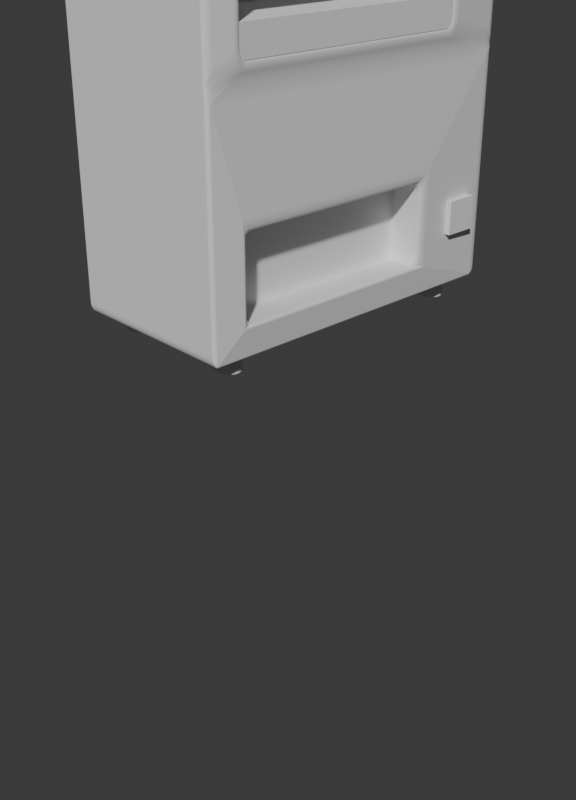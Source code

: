 # Source: Vending_Machine.blend  (saved by Blender 4.5.90; exported with 4.5.12 LTS)
import bpy
from mathutils import Matrix  # noqa: F401  (used for matrix-valued properties, if any)

bpy.ops.wm.read_factory_settings(use_empty=True)
scene = bpy.context.scene
scene.name = 'Scene'

# ---- collections
col_camera = bpy.data.collections.new('Camera'); scene.collection.children.link(col_camera)
col_objects = bpy.data.collections.new('Objects'); scene.collection.children.link(col_objects)

# ---- materials (node trees are filled in below, after node groups)
mat_material = bpy.data.materials.new('Material')
mat_material.alpha_threshold = 0.0
mat_material.roughness = 0.5
mat_material.line_color = (0.0, 0.0, 0.0, 1.0)

# ---- material node trees
mat_material.use_nodes = True; mat_material.node_tree.nodes.clear()
_N = mat_material.node_tree.nodes; _L = mat_material.node_tree.links
n0 = _N.new('ShaderNodeOutputMaterial'); n0.name = 'Material Output'; n0.location = (200, 100)
n1 = _N.new('ShaderNodeBsdfPrincipled'); n1.name = 'Principled BSDF'; n1.location = (-200, 100)
n1.inputs[3].default_value = 1.45
_L.new(n1.outputs[0], n0.inputs[0])
n0.is_active_output = True

# ---- world
world_world = bpy.data.worlds.new('World'); scene.world = world_world
world_world.use_nodes = True; world_world.node_tree.nodes.clear()
_N = world_world.node_tree.nodes; _L = world_world.node_tree.links
n0 = _N.new('ShaderNodeOutputWorld'); n0.name = 'World Output'; n0.location = (200, 100)
n1 = _N.new('ShaderNodeBackground'); n1.name = 'Background'; n1.location = (-200, 100)
n1.inputs[0].default_value = (0.05088, 0.05088, 0.05088, 1.0)
_L.new(n1.outputs[0], n0.inputs[0])
n0.is_active_output = True
world_world.color = (0.05088, 0.05088, 0.05088)
world_world.sun_shadow_jitter_overblur = 0.0

# ---- cameras
cam_camera = bpy.data.cameras.new('Camera')
cam_camera.clip_end = 100.0
cam_camera.ortho_scale = 7.314

# ---- meshes
me_cylinder = bpy.data.meshes.new('Cylinder')
me_cylinder.from_pydata([(0.0, 1.0, -1.0), (0.0, 1.0, 1.0), (0.1951, 0.9808, -1.0), (0.1951, 0.9808, 1.0), (0.3827, 0.9239, -1.0), (0.3827, 0.9239, 1.0), (0.5556, 0.8315, -1.0), (0.5556, 0.8315, 1.0), (0.7071, 0.7071, -1.0), (0.7071, 0.7071, 1.0), (0.8315, 0.5556, -1.0), (0.8315, 0.5556, 1.0), (0.9239, 0.3827, -1.0), (0.9239, 0.3827, 1.0), (0.9808, 0.1951, -1.0), (0.9808, 0.1951, 1.0), (1.0, 0.0, -1.0), (1.0, 0.0, 1.0), (0.9808, -0.1951, -1.0), (0.9808, -0.1951, 1.0), (0.9239, -0.3827, -1.0), (0.9239, -0.3827, 1.0), (0.8315, -0.5556, -1.0), (0.8315, -0.5556, 1.0), (0.7071, -0.7071, -1.0), (0.7071, -0.7071, 1.0), (0.5556, -0.8315, -1.0), (0.5556, -0.8315, 1.0), (0.3827, -0.9239, -1.0), (0.3827, -0.9239, 1.0), (0.1951, -0.9808, -1.0), (0.1951, -0.9808, 1.0), (0.0, -1.0, -1.0), (0.0, -1.0, 1.0), (-0.1951, -0.9808, -1.0), (-0.1951, -0.9808, 1.0), (-0.3827, -0.9239, -1.0), (-0.3827, -0.9239, 1.0), (-0.5556, -0.8315, -1.0), (-0.5556, -0.8315, 1.0), (-0.7071, -0.7071, -1.0), (-0.7071, -0.7071, 1.0), (-0.8315, -0.5556, -1.0), (-0.8315, -0.5556, 1.0), (-0.9239, -0.3827, -1.0), (-0.9239, -0.3827, 1.0), (-0.9808, -0.1951, -1.0), (-0.9808, -0.1951, 1.0), (-1.0, 0.0, -1.0), (-1.0, 0.0, 1.0), (-0.9808, 0.1951, -1.0), (-0.9808, 0.1951, 1.0), (-0.9239, 0.3827, -1.0), (-0.9239, 0.3827, 1.0), (-0.8315, 0.5556, -1.0), (-0.8315, 0.5556, 1.0), (-0.7071, 0.7071, -1.0), (-0.7071, 0.7071, 1.0), (-0.5556, 0.8315, -1.0), (-0.5556, 0.8315, 1.0), (-0.3827, 0.9239, -1.0), (-0.3827, 0.9239, 1.0), (-0.1951, 0.9808, -1.0), (-0.1951, 0.9808, 1.0)], [], [(0, 1, 3, 2), (2, 3, 5, 4), (4, 5, 7, 6), (6, 7, 9, 8), (8, 9, 11, 10), (10, 11, 13, 12), (12, 13, 15, 14), (14, 15, 17, 16), (16, 17, 19, 18), (18, 19, 21, 20), (20, 21, 23, 22), (22, 23, 25, 24), (24, 25, 27, 26), (26, 27, 29, 28), (28, 29, 31, 30), (30, 31, 33, 32), (32, 33, 35, 34), (34, 35, 37, 36), (36, 37, 39, 38), (38, 39, 41, 40), (40, 41, 43, 42), (42, 43, 45, 44), (44, 45, 47, 46), (46, 47, 49, 48), (48, 49, 51, 50), (50, 51, 53, 52), (52, 53, 55, 54), (54, 55, 57, 56), (56, 57, 59, 58), (58, 59, 61, 60), (3, 1, 63, 61, 59, 57, 55, 53, 51, 49, 47, 45, 43, 41, 39, 37, 35, 33, 31, 29, 27, 25, 23, 21, 19, 17, 15, 13, 11, 9, 7, 5), (60, 61, 63, 62), (62, 63, 1, 0), (0, 2, 4, 6, 8, 10, 12, 14, 16, 18, 20, 22, 24, 26, 28, 30, 32, 34, 36, 38, 40, 42, 44, 46, 48, 50, 52, 54, 56, 58, 60, 62)])
_uv = me_cylinder.uv_layers.new(name='UVMap')
_uv.uv.foreach_set('vector', [1.0, 0.5, 1.0, 1.0, 0.9688, 1.0, 0.9688, 0.5, 0.9688, 0.5, 0.9688, 1.0, 0.9375, 1.0, 0.9375, 0.5, 0.9375, 0.5, 0.9375, 1.0, 0.9062, 1.0, 0.9062, 0.5, 0.9062, 0.5, 0.9062, 1.0, 0.875, 1.0, 0.875, 0.5, 0.875, 0.5, 0.875, 1.0, 0.8438, 1.0, 0.8438, 0.5, 0.8438, 0.5, 0.8438, 1.0, 0.8125, 1.0, 0.8125, 0.5, 0.8125, 0.5, 0.8125, 1.0, 0.7812, 1.0, 0.7812, 0.5, 0.7812, 0.5, 0.7812, 1.0, 0.75, 1.0, 0.75, 0.5, 0.75, 0.5, 0.75, 1.0, 0.7188, 1.0, 0.7188, 0.5, 0.7188, 0.5, 0.7188, 1.0, 0.6875, 1.0, 0.6875, 0.5, 0.6875, 0.5, 0.6875, 1.0, 0.6562, 1.0, 0.6562, 0.5, 0.6562, 0.5, 0.6562, 1.0, 0.625, 1.0, 0.625, 0.5, 0.625, 0.5, 0.625, 1.0, 0.5938, 1.0, 0.5938, 0.5, 0.5938, 0.5, 0.5938, 1.0, 0.5625, 1.0, 0.5625, 0.5, 0.5625, 0.5, 0.5625, 1.0, 0.5312, 1.0, 0.5312, 0.5, 0.5312, 0.5, 0.5312, 1.0, 0.5, 1.0, 0.5, 0.5, 0.5, 0.5, 0.5, 1.0, 0.4688, 1.0, 0.4688, 0.5, 0.4688, 0.5, 0.4688, 1.0, 0.4375, 1.0, 0.4375, 0.5, 0.4375, 0.5, 0.4375, 1.0, 0.4062, 1.0, 0.4062, 0.5, 0.4062, 0.5, 0.4062, 1.0, 0.375, 1.0, 0.375, 0.5, 0.375, 0.5, 0.375, 1.0, 0.3438, 1.0, 0.3438, 0.5, 0.3438, 0.5, 0.3438, 1.0, 0.3125, 1.0, 0.3125, 0.5, 0.3125, 0.5, 0.3125, 1.0, 0.2812, 1.0, 0.2812, 0.5, 0.2812, 0.5, 0.2812, 1.0, 0.25, 1.0, 0.25, 0.5, 0.25, 0.5, 0.25, 1.0, 0.2188, 1.0, 0.2188, 0.5, 0.2188, 0.5, 0.2188, 1.0, 0.1875, 1.0, 0.1875, 0.5, 0.1875, 0.5, 0.1875, 1.0, 0.1562, 1.0, 0.1562, 0.5, 0.1562, 0.5, 0.1562, 1.0, 0.125, 1.0, 0.125, 0.5, 0.125, 0.5, 0.125, 1.0, 0.09375, 1.0, 0.09375, 0.5, 0.09375, 0.5, 0.09375, 1.0, 0.0625, 1.0, 0.0625, 0.5, 0.2968, 0.4854, 0.25, 0.49, 0.2032, 0.4854, 0.1582, 0.4717, 0.1167, 0.4496, 0.08029, 0.4197, 0.05045, 0.3833, 0.02827, 0.3418, 0.01461, 0.2968, 0.01, 0.25, 0.01461, 0.2032, 0.02827, 0.1582, 0.05045, 0.1167, 0.08029, 0.08029, 0.1167, 0.05045, 0.1582, 0.02827, 0.2032, 0.01461, 0.25, 0.01, 0.2968, 0.01461, 0.3418, 0.02827, 0.3833, 0.05045, 0.4197, 0.08029, 0.4496, 0.1167, 0.4717, 0.1582, 0.4854, 0.2032, 0.49, 0.25, 0.4854, 0.2968, 0.4717, 0.3418, 0.4496, 0.3833, 0.4197, 0.4197, 0.3833, 0.4496, 0.3418, 0.4717, 0.0625, 0.5, 0.0625, 1.0, 0.03125, 1.0, 0.03125, 0.5, 0.03125, 0.5, 0.03125, 1.0, 0.0, 1.0, 0.0, 0.5, 0.75, 0.49, 0.7968, 0.4854, 0.8418, 0.4717, 0.8833, 0.4496, 0.9197, 0.4197, 0.9496, 0.3833, 0.9717, 0.3418, 0.9854, 0.2968, 0.99, 0.25, 0.9854, 0.2032, 0.9717, 0.1582, 0.9496, 0.1167, 0.9197, 0.08029, 0.8833, 0.05045, 0.8418, 0.02827, 0.7968, 0.01461, 0.75, 0.01, 0.7032, 0.01461, 0.6582, 0.02827, 0.6167, 0.05045, 0.5803, 0.08029, 0.5504, 0.1167, 0.5283, 0.1582, 0.5146, 0.2032, 0.51, 0.25, 0.5146, 0.2968, 0.5283, 0.3418, 0.5504, 0.3833, 0.5803, 0.4197, 0.6167, 0.4496, 0.6582, 0.4717, 0.7032, 0.4854])
me_cylinder.update()
me_cube = bpy.data.meshes.new('Cube')
me_cube.from_pydata([(1.0, 1.0, 1.0), (1.045, 0.4507, -0.8793), (1.0, -1.0, 1.0), (1.045, -0.7996, -0.8793), (-1.0, 1.0, 1.0), (-1.0, 1.0, -1.0), (-1.0, -1.0, 1.0), (-1.0, -1.0, -1.0), (1.045, 0.4507, -0.5779), (-1.0, -1.0, -0.1445), (1.045, -0.7996, -0.5779), (-1.0, 1.0, -0.1445), (1.06, 0.6175, 0.8749), (1.06, -0.8168, 0.8749), (1.06, 0.6175, -0.07299), (1.06, -0.8168, -0.07299), (0.03574, 0.6175, 0.8749), (0.03574, 0.6175, -0.07299), (0.03574, -0.8168, 0.8749), (0.03574, -0.8168, -0.07299), (1.0, 1.0, -0.1445), (1.0, 1.0, -1.0), (1.0, -1.0, -0.1445), (1.0, -1.0, -1.0), (0.6506, 0.4507, -0.5779), (0.6506, 0.4507, -0.8793), (0.6506, -0.7996, -0.5779), (0.6506, -0.7996, -0.8793)], [], [(22, 2, 6, 9), (0, 4, 6, 2), (9, 6, 4, 11), (5, 21, 23, 7), (11, 4, 0, 20), (5, 11, 20, 21), (0, 2, 13, 12), (3, 1, 25, 27), (23, 22, 9, 7), (7, 9, 11, 5), (2, 22, 15, 13), (20, 0, 12, 14), (13, 15, 19, 18), (22, 20, 14, 15), (17, 16, 18, 19), (12, 13, 18, 16), (15, 14, 17, 19), (14, 12, 16, 17), (8, 1, 21, 20), (3, 10, 22, 23), (1, 3, 23, 21), (10, 8, 20, 22), (25, 24, 26, 27), (1, 8, 24, 25), (8, 10, 26, 24), (10, 3, 27, 26)])
_uv = me_cube.uv_layers.new(name='UVMap')
_uv.uv.foreach_set('vector', [0.4819, 0.75, 0.625, 0.75, 0.625, 1.0, 0.4819, 1.0, 0.625, 0.5, 0.875, 0.5, 0.875, 0.75, 0.625, 0.75, 0.4819, 0.0, 0.625, 0.0, 0.625, 0.25, 0.4819, 0.25, 0.125, 0.5, 0.375, 0.5, 0.375, 0.75, 0.125, 0.75, 0.4819, 0.25, 0.625, 0.25, 0.625, 0.5, 0.4819, 0.5, 0.375, 0.25, 0.4819, 0.25, 0.4819, 0.5, 0.375, 0.5, 0.625, 0.5, 0.625, 0.75, 0.625, 0.75, 0.625, 0.5, 0.4096, 0.7154, 0.4096, 0.5346, 0.4096, 0.5346, 0.4096, 0.7154, 0.375, 0.75, 0.4819, 0.75, 0.4819, 1.0, 0.375, 1.0, 0.375, 0.0, 0.4819, 0.0, 0.4819, 0.25, 0.375, 0.25, 0.625, 0.75, 0.4819, 0.75, 0.4819, 0.75, 0.625, 0.75, 0.4819, 0.5, 0.625, 0.5, 0.625, 0.5, 0.4819, 0.5, 0.625, 0.75, 0.4819, 0.75, 0.4819, 0.75, 0.625, 0.75, 0.4819, 0.75, 0.4819, 0.5, 0.4819, 0.5, 0.4819, 0.75, 0.4819, 0.5, 0.625, 0.5, 0.625, 0.75, 0.4819, 0.75, 0.625, 0.5, 0.625, 0.75, 0.625, 0.75, 0.625, 0.5, 0.4819, 0.75, 0.4819, 0.5, 0.4819, 0.5, 0.4819, 0.75, 0.4819, 0.5, 0.625, 0.5, 0.625, 0.5, 0.4819, 0.5, 0.4473, 0.5346, 0.4096, 0.5346, 0.375, 0.5, 0.4819, 0.5, 0.4096, 0.7154, 0.4473, 0.7154, 0.4819, 0.75, 0.375, 0.75, 0.4096, 0.5346, 0.4096, 0.7154, 0.375, 0.75, 0.375, 0.5, 0.4473, 0.7154, 0.4473, 0.5346, 0.4819, 0.5, 0.4819, 0.75, 0.4096, 0.5346, 0.4473, 0.5346, 0.4473, 0.7154, 0.4096, 0.7154, 0.4096, 0.5346, 0.4473, 0.5346, 0.4473, 0.5346, 0.4096, 0.5346, 0.4473, 0.5346, 0.4473, 0.7154, 0.4473, 0.7154, 0.4473, 0.5346, 0.4473, 0.7154, 0.4096, 0.7154, 0.4096, 0.7154, 0.4473, 0.7154])
me_cube.materials.append(mat_material)
me_cube.use_mirror_vertex_groups = False
me_cube.update()
me_cube_001 = bpy.data.meshes.new('Cube.001')
me_cube_001.from_pydata([(-1.0, -1.0, -1.0), (-1.0, -1.0, 1.0), (-1.0, 1.0, -1.0), (-1.0, 1.0, 1.0), (1.0, -1.0, -1.0), (1.0, -1.0, 1.0), (1.0, 1.0, -1.0), (1.0, 1.0, 1.0)], [], [(0, 1, 3, 2), (2, 3, 7, 6), (6, 7, 5, 4), (4, 5, 1, 0), (2, 6, 4, 0), (7, 3, 1, 5)])
_uv = me_cube_001.uv_layers.new(name='UVMap')
_uv.uv.foreach_set('vector', [0.375, 0.0, 0.625, 0.0, 0.625, 0.25, 0.375, 0.25, 0.375, 0.25, 0.625, 0.25, 0.625, 0.5, 0.375, 0.5, 0.375, 0.5, 0.625, 0.5, 0.625, 0.75, 0.375, 0.75, 0.375, 0.75, 0.625, 0.75, 0.625, 1.0, 0.375, 1.0, 0.125, 0.5, 0.375, 0.5, 0.375, 0.75, 0.125, 0.75, 0.625, 0.5, 0.875, 0.5, 0.875, 0.75, 0.625, 0.75])
me_cube_001.update()
me_cube_002 = bpy.data.meshes.new('Cube.002')
me_cube_002.from_pydata([(-1.0, -1.0, -1.0), (-1.0, -1.0, 1.0), (-1.0, 1.0, -1.0), (-1.0, 1.0, 1.0), (1.0, -1.0, -1.0), (1.0, -1.0, 1.0), (1.0, 1.0, -1.0), (1.0, 1.0, 1.0)], [], [(0, 1, 3, 2), (2, 3, 7, 6), (6, 7, 5, 4), (4, 5, 1, 0), (2, 6, 4, 0), (7, 3, 1, 5)])
_uv = me_cube_002.uv_layers.new(name='UVMap')
_uv.uv.foreach_set('vector', [0.375, 0.0, 0.625, 0.0, 0.625, 0.25, 0.375, 0.25, 0.375, 0.25, 0.625, 0.25, 0.625, 0.5, 0.375, 0.5, 0.375, 0.5, 0.625, 0.5, 0.625, 0.75, 0.375, 0.75, 0.375, 0.75, 0.625, 0.75, 0.625, 1.0, 0.375, 1.0, 0.125, 0.5, 0.375, 0.5, 0.375, 0.75, 0.125, 0.75, 0.625, 0.5, 0.875, 0.5, 0.875, 0.75, 0.625, 0.75])
me_cube_002.update()

# ---- objects
ob_camera = bpy.data.objects.new('Camera', cam_camera)
ob_legs = bpy.data.objects.new('Legs', me_cylinder)
ob_machine = bpy.data.objects.new('Machine', me_cube)
ob_shelf = bpy.data.objects.new('Shelf', me_cube_001)
ob_change_slot = bpy.data.objects.new('Change Slot', me_cube_002)

# ---- transforms, parenting, visibility, modifiers, constraints
ob_camera.location = (14.96, -14.06, 9.038)
ob_camera.rotation_euler = (1.109, 0.0, 0.8149)
ob_camera.lock_rotations_4d = False
ob_camera.empty_display_type = 'ARROWS'
ob_camera.color = (0.0, 0.0, 0.0, 0.0)
ob_camera.display_type = 'WIRE'
ob_camera.lineart.crease_threshold = 0.0
ob_legs.location = (-1.516, 3.057, 0.8659)
ob_legs.scale = (0.2661, 0.2473, 0.1797)
_m = ob_legs.modifiers.new('Mirror', 'MIRROR')
_m.use_axis = (True, True, False)
_m.merge_threshold = 0.022
_m.mirror_object = ob_machine
ob_machine.location = (-0.2044, 0.2943, 6.512)
ob_machine.scale = (1.859, 3.523, 5.454)
ob_machine.lock_rotations_4d = False
ob_machine.empty_display_type = 'ARROWS'
ob_machine.lineart.crease_threshold = 0.0
_m = ob_machine.modifiers.new('Bevel', 'BEVEL')
_m.width = 0.04
_m.width_pct = 0.04
_m.segments = 6
ob_shelf.location = (0.8274, -0.07116, 6.396)
ob_shelf.scale = (0.8975, 2.569, 0.2859)
_m = ob_shelf.modifiers.new('Array', 'ARRAY')
_m.count = 3
_m.relative_offset_displace = (-5.96e-08, 0.0, 3.0)
ob_change_slot.location = (1.48, 3.034, 2.522)
ob_change_slot.scale = (0.3374, 0.3374, 0.3374)

# ---- collection membership
col_camera.objects.link(ob_camera)
col_objects.objects.link(ob_legs)
col_objects.objects.link(ob_machine)
col_objects.objects.link(ob_shelf)
col_objects.objects.link(ob_change_slot)

# ---- scene / render settings (as saved in the file)
scene.camera = ob_camera
scene.frame_start = 1; scene.frame_end = 250; scene.frame_set(0)
scene.render.engine = 'BLENDER_EEVEE_NEXT'
scene.render.resolution_x = 1080
scene.render.resolution_y = 1500
bpy.context.view_layer.update()

# ---- added for rendering (the .blend has no usable light): sun
light_auto_sun = bpy.data.lights.new('AutoSun', 'SUN')
light_auto_sun.energy = 3.0
light_auto_sun.angle = 0.0523599
ob_auto_sun = bpy.data.objects.new('AutoSun', light_auto_sun)
scene.collection.objects.link(ob_auto_sun)
ob_auto_sun.rotation_euler = (0.872665, 0.174533, 0.523599)
bpy.context.view_layer.update()
